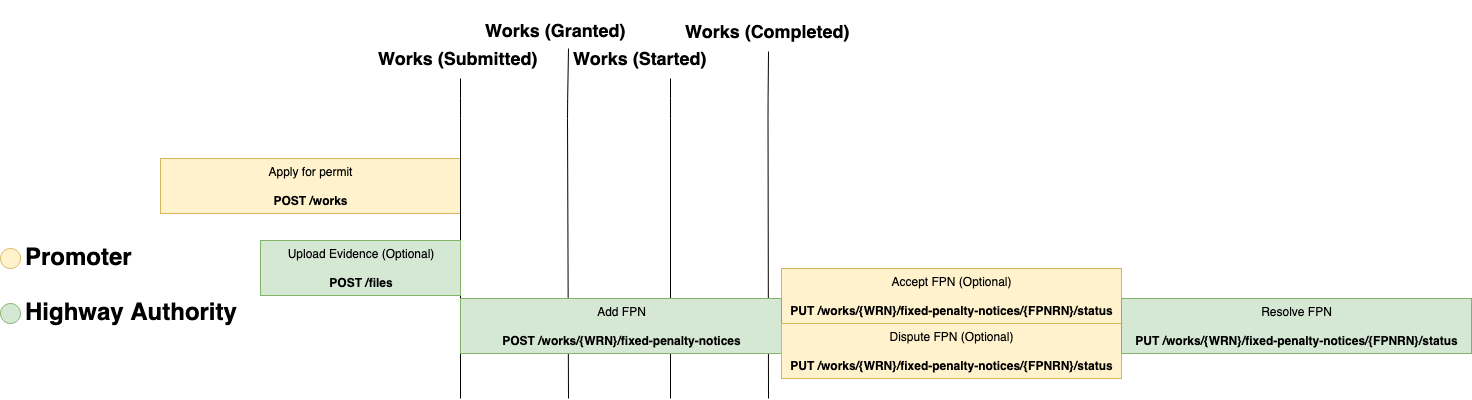

The diagram above was exported from draw.io. Its source (the exported page's mxGraphModel, read from the mxfile embedded in the PNG):
<mxGraphModel dx="1158" dy="754" grid="1" gridSize="10" guides="1" tooltips="1" connect="1" arrows="1" fold="1" page="1" pageScale="1" pageWidth="2339" pageHeight="3300" math="0" shadow="0">
  <root>
    <mxCell id="0" />
    <mxCell id="1" parent="0" />
    <mxCell id="2" value="" style="endArrow=none;html=1;entryX=0;entryY=0.25;entryDx=0;entryDy=0;" edge="1" target="18" parent="1">
      <mxGeometry width="50" height="50" relative="1" as="geometry">
        <mxPoint x="588" y="400" as="sourcePoint" />
        <mxPoint x="587" y="80" as="targetPoint" />
        <Array as="points">
          <mxPoint x="587" y="110" />
        </Array>
      </mxGeometry>
    </mxCell>
    <mxCell id="3" value="" style="endArrow=none;html=1;" edge="1" parent="1">
      <mxGeometry width="50" height="50" relative="1" as="geometry">
        <mxPoint x="690" y="400" as="sourcePoint" />
        <mxPoint x="690" y="80" as="targetPoint" />
        <Array as="points">
          <mxPoint x="690" y="110" />
        </Array>
      </mxGeometry>
    </mxCell>
    <mxCell id="4" value="" style="endArrow=none;html=1;entryX=0.5;entryY=1;entryDx=0;entryDy=0;" edge="1" target="19" parent="1">
      <mxGeometry width="50" height="50" relative="1" as="geometry">
        <mxPoint x="788" y="400" as="sourcePoint" />
        <mxPoint x="787.5" y="80" as="targetPoint" />
        <Array as="points">
          <mxPoint x="787.5" y="110" />
        </Array>
      </mxGeometry>
    </mxCell>
    <mxCell id="5" value="&lt;h1&gt;Promoter&lt;/h1&gt;" style="text;html=1;strokeColor=none;fillColor=none;spacing=5;spacingTop=-20;whiteSpace=wrap;overflow=hidden;rounded=0;" vertex="1" parent="1">
      <mxGeometry x="40" y="240" width="120" height="40" as="geometry" />
    </mxCell>
    <mxCell id="6" value="Apply for permit&lt;br&gt;&lt;br&gt;&lt;b&gt;POST /works&lt;/b&gt;&lt;br&gt;" style="rounded=0;whiteSpace=wrap;html=1;fillColor=#fff2cc;strokeColor=#d6b656;" vertex="1" parent="1">
      <mxGeometry x="180" y="160" width="300" height="55" as="geometry" />
    </mxCell>
    <mxCell id="7" value="&lt;h1&gt;&lt;font style=&quot;font-size: 18px&quot;&gt;Works (Submitted)&lt;/font&gt;&lt;/h1&gt;" style="text;html=1;strokeColor=none;fillColor=none;spacing=5;spacingTop=-20;whiteSpace=wrap;overflow=hidden;rounded=0;" vertex="1" parent="1">
      <mxGeometry x="392.5" y="40" width="175" height="40" as="geometry" />
    </mxCell>
    <mxCell id="8" value="" style="endArrow=none;html=1;" edge="1" parent="1">
      <mxGeometry width="50" height="50" relative="1" as="geometry">
        <mxPoint x="480" y="400" as="sourcePoint" />
        <mxPoint x="480" y="80" as="targetPoint" />
        <Array as="points">
          <mxPoint x="480" y="110" />
        </Array>
      </mxGeometry>
    </mxCell>
    <mxCell id="9" value="Accept FPN (Optional)&lt;br&gt;&lt;br&gt;&lt;b&gt;PUT /works/{WRN}&lt;/b&gt;&lt;b&gt;&lt;b&gt;/fixed-penalty-notices/{FPNRN}/status&lt;/b&gt;&lt;/b&gt;" style="rounded=0;whiteSpace=wrap;html=1;fillColor=#fff2cc;strokeColor=#d6b656;" vertex="1" parent="1">
      <mxGeometry x="801" y="270" width="340" height="55" as="geometry" />
    </mxCell>
    <mxCell id="10" value="Add FPN&lt;br&gt;&lt;br&gt;&lt;b&gt;POST /works/{WRN}/fixed-penalty-notices&lt;/b&gt;" style="rounded=0;whiteSpace=wrap;html=1;fillColor=#d5e8d4;strokeColor=#82b366;" vertex="1" parent="1">
      <mxGeometry x="480" y="300" width="321" height="55" as="geometry" />
    </mxCell>
    <mxCell id="11" value="&lt;h1&gt;Highway Authority&lt;/h1&gt;" style="text;html=1;strokeColor=none;fillColor=none;spacing=5;spacingTop=-20;whiteSpace=wrap;overflow=hidden;rounded=0;" vertex="1" parent="1">
      <mxGeometry x="40" y="295" width="340" height="40" as="geometry" />
    </mxCell>
    <mxCell id="12" value="" style="ellipse;whiteSpace=wrap;html=1;aspect=fixed;labelBackgroundColor=#999999;fillColor=#fff2cc;strokeColor=#d6b656;" vertex="1" parent="1">
      <mxGeometry x="20" y="250" width="20" height="20" as="geometry" />
    </mxCell>
    <mxCell id="13" value="" style="ellipse;whiteSpace=wrap;html=1;aspect=fixed;labelBackgroundColor=#999999;fillColor=#d5e8d4;strokeColor=#82b366;" vertex="1" parent="1">
      <mxGeometry x="20" y="305" width="20" height="20" as="geometry" />
    </mxCell>
    <mxCell id="14" value="Upload Evidence (Optional)&lt;br&gt;&lt;br&gt;&lt;b&gt;POST /files&lt;/b&gt;" style="rounded=0;whiteSpace=wrap;html=1;fillColor=#d5e8d4;strokeColor=#82b366;" vertex="1" parent="1">
      <mxGeometry x="280" y="242" width="200" height="55" as="geometry" />
    </mxCell>
    <mxCell id="15" value="Dispute FPN (Optional)&lt;br&gt;&lt;br&gt;&lt;b&gt;PUT /works/{WRN}&lt;/b&gt;&lt;b&gt;&lt;b&gt;/fixed-penalty-notices/{FPNRN}/status&lt;/b&gt;&lt;/b&gt;" style="rounded=0;whiteSpace=wrap;html=1;fillColor=#fff2cc;strokeColor=#d6b656;" vertex="1" parent="1">
      <mxGeometry x="801" y="325" width="340" height="55" as="geometry" />
    </mxCell>
    <mxCell id="16" value="Resolve FPN&lt;br&gt;&lt;br&gt;&lt;b&gt;PUT /works/{WRN}&lt;/b&gt;&lt;b&gt;&lt;b&gt;/fixed-penalty-notices/{FPNRN}/status&lt;/b&gt;&lt;/b&gt;" style="rounded=0;whiteSpace=wrap;html=1;fillColor=#d5e8d4;strokeColor=#82b366;" vertex="1" parent="1">
      <mxGeometry x="1141" y="300" width="350" height="55" as="geometry" />
    </mxCell>
    <mxCell id="17" value="&lt;h1&gt;&lt;font style=&quot;font-size: 18px&quot;&gt;Works (Granted)&lt;/font&gt;&lt;/h1&gt;" style="text;html=1;strokeColor=none;fillColor=none;spacing=5;spacingTop=-20;whiteSpace=wrap;overflow=hidden;rounded=0;" vertex="1" parent="1">
      <mxGeometry x="500" y="12" width="175" height="40" as="geometry" />
    </mxCell>
    <mxCell id="18" value="&lt;h1&gt;&lt;font style=&quot;font-size: 18px&quot;&gt;Works (Started)&lt;/font&gt;&lt;/h1&gt;" style="text;html=1;strokeColor=none;fillColor=none;spacing=5;spacingTop=-20;whiteSpace=wrap;overflow=hidden;rounded=0;" vertex="1" parent="1">
      <mxGeometry x="587.5" y="40" width="175" height="40" as="geometry" />
    </mxCell>
    <mxCell id="19" value="&lt;h1&gt;&lt;font style=&quot;font-size: 18px&quot;&gt;Works (Completed)&lt;/font&gt;&lt;/h1&gt;" style="text;html=1;strokeColor=none;fillColor=none;spacing=5;spacingTop=-20;whiteSpace=wrap;overflow=hidden;rounded=0;" vertex="1" parent="1">
      <mxGeometry x="700" y="13" width="175" height="40" as="geometry" />
    </mxCell>
  </root>
</mxGraphModel>